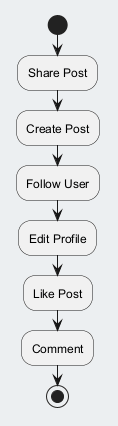

The diagram above was rendered by PlantUML. Its source (embedded in the PNG):
@startuml
skinparam backgroundColor #ECEFF1
skinparam classBackgroundColor #FFFFFF
skinparam classBorderColor #455A64
start
:Share Post;
:Create Post;
:Follow User;
:Edit Profile;
:Like Post;
:Comment;
stop
@enduml